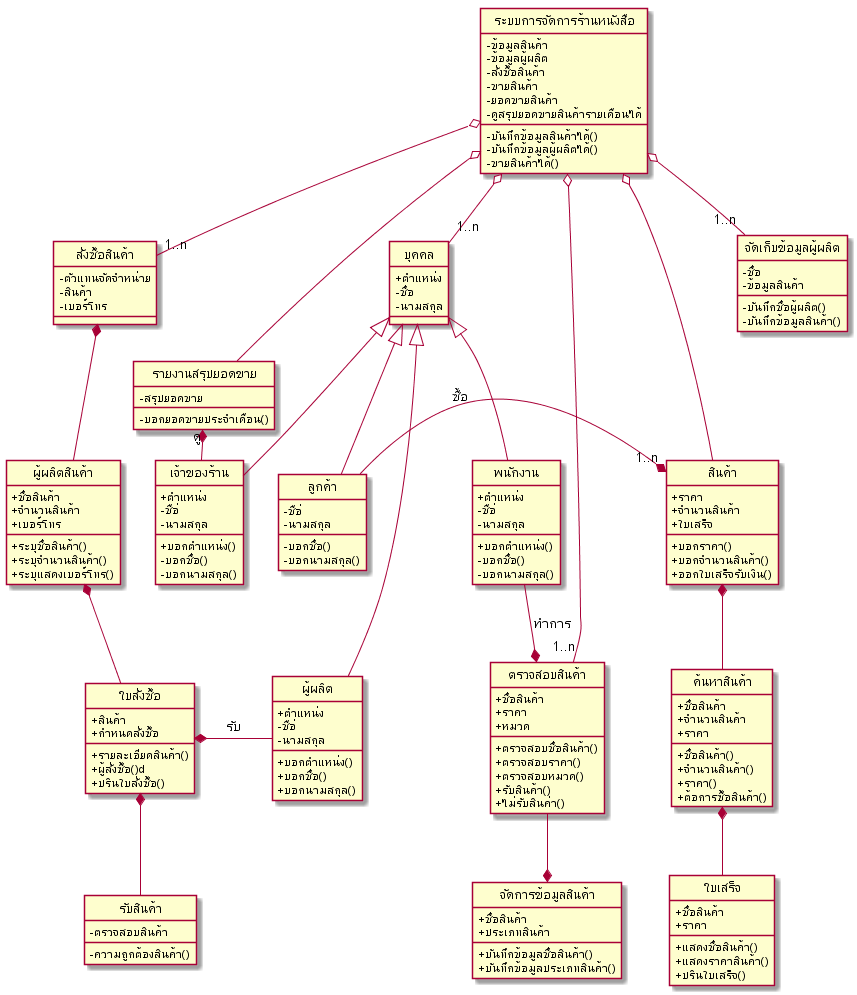

The diagram above was rendered by PlantUML. Its source (embedded in the PNG):
@startuml "Bookstore Mamagement System"
skinparam classAttributeIconSize 0
hide circle
class "ผู้ผลิต"{
+ตำแหน่ง
-ชือ่
-นามสกุล
+บอกตำแหน่ง()
+บอกชื่อ()
+บอกนามสกุล()
}

class "ระบบการจัดการร้านหนังสือ"{

-ข้อมูลสินค้า
-ข้อมูลผู้ผลิต
-สั่งซื้อสินค้า
-ขายสินค้า
-ยอดขายสินค้า
-บันทึกข้อมูลสินค้าได้()
-บันทึกข้อมูลผู้ผลิตได้()
-ขายสินค้าได้()
-ดูสรุปยอดขายสินค้ารายเดือนได้

}
class "เจ้าของร้าน"{
+ตำแหน่ง
-ชือ่
-นามสกุล
+บอกตำแหน่ง()
-บอกชื่อ()
-บอกนามสกุล()
}
class "พนักงาน"{
+ตำแหน่ง
-ชือ่
-นามสกุล
+บอกตำแหน่ง()
-บอกชื่อ()
-บอกนามสกุล()
}
class "บุคคล"{
+ตำแหน่ง
-ชื่อ
-นามสกุล
}
class "ลูกค้า"{
-ชือ่
-นามสกุล
-บอกชื่อ()
-บอกนามสกุล()
}

class "จัดการข้อมูลสินค้า"{
+ชื่อสินค้า
+ประเภทสินค้า
+บันทึกข้อมูลชื่อสินค้า()
+บันทึกข้อมูลประเภทสินค้า()
}
class "จัดเก็บข้อมูลผู้ผลิต"{
-ชื่อ
-ข้อมูลสินค้า
-บันทึกชื่อผู้ผลิต()
-บันทึกข้อมูลสินค้า()
}
class "สั่งซื้อสินค้า"{
-ตัวแทนจัดจำหน่าย
-สินค้า
-เบอร์โทร

}
class "รับสินค้า"{
-ตรวจสอบสินค้า
-ความถูกต้องสินค้า()
}
class "สินค้า"{
+ราคา
+จำนวนสินค้า
+ใบเสร็จ
+บอกราคา()
+บอกจำนวนสินค้า()
+ออกใบเสร็จรับเงิน()

}
class "รายงานสรุปยอดขาย"{
-สรุปยอดขาย
-บอกยอดขายประจำเดือน()
}
class "ใบสั่งซื้อ"{
+สินค้า
+กำหนดสั่งซื้อ
+รายละเอียดสินค้า()
+ผู้สั่งซื้อ()d
+ปรินใบสั่งซื้อ()
}
class "ค้นหาสินค้า"{
+ชื่อสินค้า
+จำนวนสินค้า
+ราคา
+ชื่อสินค้า()
+จำนวนสินค้า()
+ราคา()
+ต้อการซื้อสินค้า()
}

class "ใบเสร็จ"{
+ชื่อสินค้า
+ราคา
+แสดงชื่อสินค้า()
+แสดงราคาสินค้า()
+ปรินใบเสร็จ()
}
class "ตรวจสอบสินค้า"{
+ชื่อสินค้า
+ราคา
+หมวด
+ตรวจสอบชื่อสินค้า()
+ตรวจสอบราคา()
+ตรวจสอบหมวด()
+รับสินค้า()
+ไม่รับสินค่า()
}
class "ผู้ผลิตสินค้า"{
+ชื่อสินค้า
+จำนวนสินค้า
+เบอร์โทร
+ระบุชื่อสินค้า()
+ระบุจำนวนสินค้า()
+ระบุแสดงเบอร์โทร()
}
"บุคคล" <|-- "พนักงาน"
"บุคคล" <|-- "เจ้าของร้าน"
"บุคคล" <|-- "ผู้ผลิต"
"บุคคล" <|-- "ลูกค้า"
"ระบบการจัดการร้านหนังสือ" o-- "1..n""บุคคล" 
"ระบบการจัดการร้านหนังสือ" o-- "1..n""ตรวจสอบสินค้า" 
"ระบบการจัดการร้านหนังสือ" o-- "1..n""จัดเก็บข้อมูลผู้ผลิต"
"ระบบการจัดการร้านหนังสือ" o-- "1..n""สั่งซื้อสินค้า"
"ระบบการจัดการร้านหนังสือ" o-- "สินค้า"
"ระบบการจัดการร้านหนังสือ" o-- "รายงานสรุปยอดขาย"
"สั่งซื้อสินค้า" *-- "ผู้ผลิตสินค้า"
"ผู้ผลิตสินค้า" *-- "ใบสั่งซื้อ"
"ใบสั่งซื้อ" *-- "รับสินค้า"
"สินค้า" *--"ค้นหาสินค้า"
"ค้นหาสินค้า" *-- "ใบเสร็จ"
"ลูกค้า" -left-* "1..n""สินค้า": ซื้อ
"พนักงาน" --* "ตรวจสอบสินค้า":ทำการ
"ตรวจสอบสินค้า" --* "จัดการข้อมูลสินค้า"
"เจ้าของร้าน" -right-* "รายงานสรุปยอดขาย":ดู
"ผู้ผลิต" -right-* "ใบสั่งซื้อ": รับ
@enduml